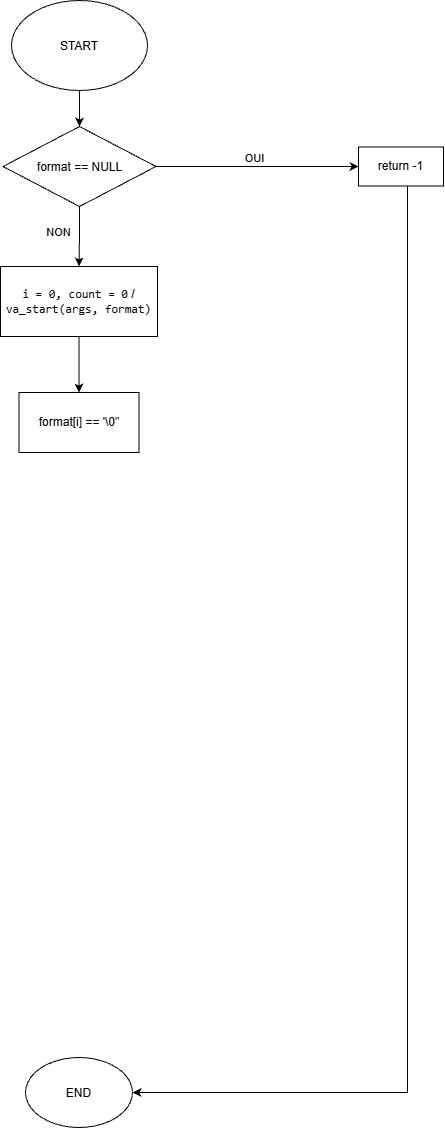

The diagram above was exported from draw.io. Its source (the exported page's mxGraphModel, read from the mxfile embedded in the PNG):
<mxGraphModel dx="1193" dy="780" grid="1" gridSize="7" guides="1" tooltips="1" connect="1" arrows="1" fold="1" page="1" pageScale="1" pageWidth="827" pageHeight="1169" math="0" shadow="0">
  <root>
    <mxCell id="0" />
    <mxCell id="1" parent="0" />
    <mxCell id="uCgBmyekwjqpYCl6b-Oq-2" edge="1" parent="1" source="tgxDO7aIkGRWx1V2EAQo-1" style="edgeStyle=orthogonalEdgeStyle;rounded=0;orthogonalLoop=1;jettySize=auto;html=1;defaultLabelBackgroundColor=page;labelPadding=0 4;" target="uCgBmyekwjqpYCl6b-Oq-1" value="">
      <mxGeometry relative="1" as="geometry" />
    </mxCell>
    <mxCell id="tgxDO7aIkGRWx1V2EAQo-1" parent="1" style="ellipse;whiteSpace=wrap;html=1;shapeInside=1;" value="START" vertex="1">
      <mxGeometry height="90" width="136" x="346" y="21" as="geometry" />
    </mxCell>
    <mxCell id="uCgBmyekwjqpYCl6b-Oq-4" edge="1" parent="1" source="uCgBmyekwjqpYCl6b-Oq-1" style="edgeStyle=orthogonalEdgeStyle;rounded=0;orthogonalLoop=1;jettySize=auto;html=1;defaultLabelBackgroundColor=page;labelPadding=0 4;verticalAlign=top;" target="uCgBmyekwjqpYCl6b-Oq-3" value="">
      <mxGeometry relative="1" as="geometry" />
    </mxCell>
    <mxCell id="uCgBmyekwjqpYCl6b-Oq-7" connectable="0" parent="uCgBmyekwjqpYCl6b-Oq-4" style="edgeLabel;html=1;align=center;verticalAlign=bottom;resizable=0;points=[];inheritText=1;defaultLabelBackgroundColor=page;labelPadding=0 4;" value="OUI" vertex="1">
      <mxGeometry relative="1" x="0.121" y="1" as="geometry">
        <mxPoint x="-16" y="1" as="offset" />
      </mxGeometry>
    </mxCell>
    <mxCell id="uCgBmyekwjqpYCl6b-Oq-9" edge="1" parent="1" source="uCgBmyekwjqpYCl6b-Oq-1" style="edgeStyle=orthogonalEdgeStyle;rounded=0;orthogonalLoop=1;jettySize=auto;html=1;defaultLabelBackgroundColor=page;labelPadding=0 4;verticalAlign=middle;align=right;" target="uCgBmyekwjqpYCl6b-Oq-8" value="">
      <mxGeometry relative="1" as="geometry" />
    </mxCell>
    <mxCell id="uCgBmyekwjqpYCl6b-Oq-10" connectable="0" parent="uCgBmyekwjqpYCl6b-Oq-9" style="edgeLabel;html=1;align=center;verticalAlign=middle;resizable=0;points=[];inheritText=1;defaultLabelBackgroundColor=page;labelPadding=0 4;" value="NON" vertex="1">
      <mxGeometry relative="1" x="-0.0997" y="1" as="geometry">
        <mxPoint x="-23" y="-2" as="offset" />
      </mxGeometry>
    </mxCell>
    <mxCell id="uCgBmyekwjqpYCl6b-Oq-1" parent="1" style="rhombus;whiteSpace=wrap;html=1;shapeInside=1;" value="format == NULL" vertex="1">
      <mxGeometry height="80" width="153" x="337.5" y="147" as="geometry" />
    </mxCell>
    <mxCell id="uCgBmyekwjqpYCl6b-Oq-6" edge="1" parent="1" source="uCgBmyekwjqpYCl6b-Oq-3" style="edgeStyle=orthogonalEdgeStyle;rounded=0;orthogonalLoop=1;jettySize=auto;html=1;defaultLabelBackgroundColor=page;labelPadding=0 4;" target="uCgBmyekwjqpYCl6b-Oq-5" value="">
      <mxGeometry relative="1" x="0.0173" as="geometry">
        <Array as="points">
          <mxPoint x="742" y="1113" />
        </Array>
      </mxGeometry>
    </mxCell>
    <mxCell id="uCgBmyekwjqpYCl6b-Oq-3" parent="1" style="whiteSpace=wrap;html=1;" value="return -1" vertex="1">
      <mxGeometry height="39" width="85" x="693" y="167.5" as="geometry" />
    </mxCell>
    <mxCell id="uCgBmyekwjqpYCl6b-Oq-5" parent="1" style="ellipse;whiteSpace=wrap;html=1;shapeInside=1;" value="END" vertex="1">
      <mxGeometry height="70" width="107" x="360" y="1078" as="geometry" />
    </mxCell>
    <mxCell id="uCgBmyekwjqpYCl6b-Oq-12" edge="1" parent="1" source="uCgBmyekwjqpYCl6b-Oq-8" style="edgeStyle=orthogonalEdgeStyle;rounded=0;orthogonalLoop=1;jettySize=auto;html=1;defaultLabelBackgroundColor=page;labelPadding=0 4;" target="uCgBmyekwjqpYCl6b-Oq-11" value="">
      <mxGeometry relative="1" as="geometry" />
    </mxCell>
    <mxCell id="uCgBmyekwjqpYCl6b-Oq-8" parent="1" style="whiteSpace=wrap;html=1;" value="&lt;font face=&quot;Helvetica&quot;&gt;&lt;code&gt;i = 0, count = 0&lt;/code&gt; / &lt;code&gt;va_start(args, format)&lt;/code&gt;&lt;/font&gt;" vertex="1">
      <mxGeometry height="70" width="157" x="335" y="287" as="geometry" />
    </mxCell>
    <mxCell id="uCgBmyekwjqpYCl6b-Oq-11" parent="1" style="whiteSpace=wrap;html=1;" value="format[i] == '\0&quot;" vertex="1">
      <mxGeometry height="60" width="120" x="353.5" y="413" as="geometry" />
    </mxCell>
  </root>
</mxGraphModel>